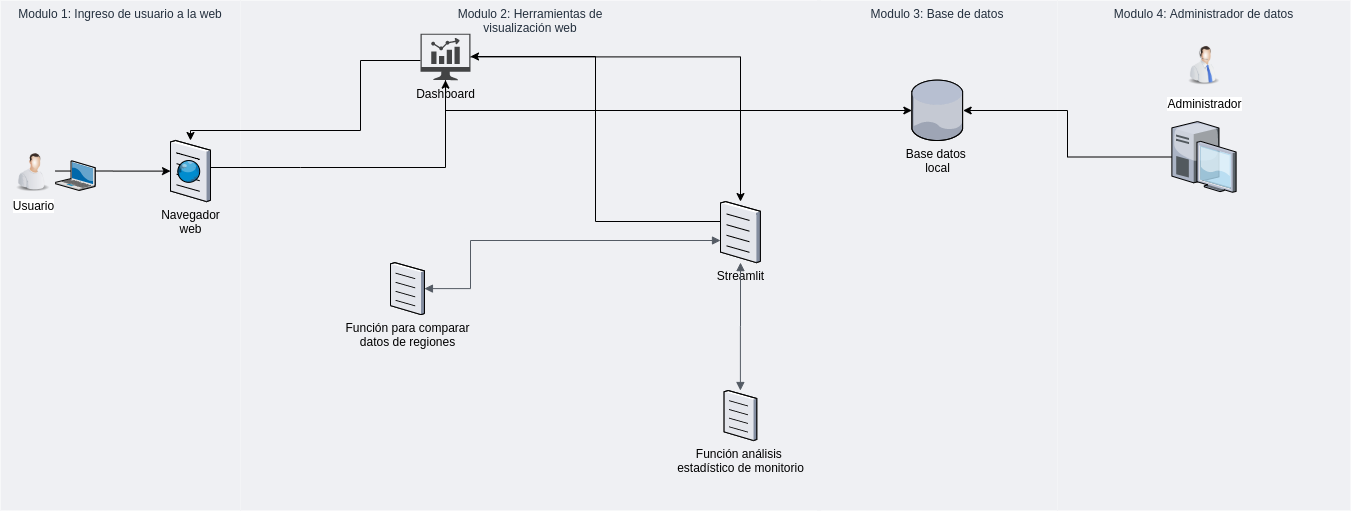

The diagram above was exported from draw.io. Its source (the exported page's mxGraphModel, read from the mxfile embedded in the PNG):
<mxGraphModel dx="868" dy="431" grid="1" gridSize="10" guides="1" tooltips="1" connect="1" arrows="1" fold="1" page="1" pageScale="1" pageWidth="827" pageHeight="1169" math="0" shadow="0">
  <root>
    <mxCell id="0" />
    <mxCell id="1" parent="0" />
    <mxCell id="Jqtgpxm-QKggFBzqgIMT-5" value="Modulo 2: Herramientas de &#10;visualización web" style="fillColor=#EFF0F3;strokeColor=none;dashed=0;verticalAlign=top;fontStyle=0;fontColor=#232F3D;" parent="1" vertex="1">
      <mxGeometry x="250" y="100" width="580" height="510" as="geometry" />
    </mxCell>
    <mxCell id="Jqtgpxm-QKggFBzqgIMT-2" value="Modulo 1: Ingreso de usuario a la web" style="fillColor=#EFF0F3;strokeColor=none;dashed=0;verticalAlign=top;fontStyle=0;fontColor=#232F3D;" parent="1" vertex="1">
      <mxGeometry x="10" y="100" width="240" height="510" as="geometry" />
    </mxCell>
    <mxCell id="-q7JS9cuspt4mDDJ2hwh-4" value="" style="edgeStyle=orthogonalEdgeStyle;rounded=0;orthogonalLoop=1;jettySize=auto;html=1;" parent="1" source="Jqtgpxm-QKggFBzqgIMT-1" target="-q7JS9cuspt4mDDJ2hwh-1" edge="1">
      <mxGeometry relative="1" as="geometry">
        <Array as="points">
          <mxPoint x="310" y="267" />
          <mxPoint x="310" y="267" />
        </Array>
      </mxGeometry>
    </mxCell>
    <mxCell id="Jqtgpxm-QKggFBzqgIMT-1" value="Navegador&lt;br&gt;web&lt;br&gt;" style="verticalLabelPosition=bottom;aspect=fixed;html=1;verticalAlign=top;strokeColor=none;align=center;outlineConnect=0;shape=mxgraph.citrix.browser;" parent="1" vertex="1">
      <mxGeometry x="180" y="240" width="40" height="61.05" as="geometry" />
    </mxCell>
    <mxCell id="Jqtgpxm-QKggFBzqgIMT-8" style="edgeStyle=orthogonalEdgeStyle;rounded=0;orthogonalLoop=1;jettySize=auto;html=1;exitX=1;exitY=0.5;exitDx=0;exitDy=0;" parent="1" source="Jqtgpxm-QKggFBzqgIMT-3" target="Jqtgpxm-QKggFBzqgIMT-1" edge="1">
      <mxGeometry relative="1" as="geometry" />
    </mxCell>
    <mxCell id="Jqtgpxm-QKggFBzqgIMT-3" value="Usuario&lt;br&gt;" style="image;html=1;image=img/lib/clip_art/people/Worker_Man_128x128.png" parent="1" vertex="1">
      <mxGeometry x="20" y="249.27999999999997" width="45" height="42.5" as="geometry" />
    </mxCell>
    <mxCell id="-q7JS9cuspt4mDDJ2hwh-8" value="" style="edgeStyle=orthogonalEdgeStyle;rounded=0;orthogonalLoop=1;jettySize=auto;html=1;" parent="1" source="Jqtgpxm-QKggFBzqgIMT-6" target="-q7JS9cuspt4mDDJ2hwh-1" edge="1">
      <mxGeometry relative="1" as="geometry">
        <mxPoint x="533.8600000000001" y="320.525" as="targetPoint" />
        <Array as="points">
          <mxPoint x="605" y="321" />
          <mxPoint x="605" y="156" />
        </Array>
      </mxGeometry>
    </mxCell>
    <mxCell id="Jqtgpxm-QKggFBzqgIMT-6" value="Streamlit" style="verticalLabelPosition=bottom;aspect=fixed;html=1;verticalAlign=top;strokeColor=none;align=center;outlineConnect=0;shape=mxgraph.citrix.document;" parent="1" vertex="1">
      <mxGeometry x="730" y="301.05" width="39.86" height="61.05" as="geometry" />
    </mxCell>
    <mxCell id="Jqtgpxm-QKggFBzqgIMT-7" value="" style="verticalLabelPosition=bottom;aspect=fixed;html=1;verticalAlign=top;strokeColor=none;align=center;outlineConnect=0;shape=mxgraph.citrix.laptop_2;" parent="1" vertex="1">
      <mxGeometry x="65" y="260.33" width="39.79" height="29.67" as="geometry" />
    </mxCell>
    <mxCell id="Jqtgpxm-QKggFBzqgIMT-11" value="Función análisis&amp;nbsp;&lt;br&gt;estadístico de monitorio" style="verticalLabelPosition=bottom;aspect=fixed;html=1;verticalAlign=top;strokeColor=none;align=center;outlineConnect=0;shape=mxgraph.citrix.document;" parent="1" vertex="1">
      <mxGeometry x="733.6100000000001" y="490" width="32.64" height="50" as="geometry" />
    </mxCell>
    <mxCell id="Jqtgpxm-QKggFBzqgIMT-14" value="" style="edgeStyle=orthogonalEdgeStyle;html=1;endArrow=block;elbow=vertical;startArrow=block;startFill=1;endFill=1;strokeColor=#545B64;rounded=0;" parent="1" source="Jqtgpxm-QKggFBzqgIMT-11" target="Jqtgpxm-QKggFBzqgIMT-6" edge="1">
      <mxGeometry width="100" relative="1" as="geometry">
        <mxPoint x="500" y="360" as="sourcePoint" />
        <mxPoint x="560" y="520" as="targetPoint" />
      </mxGeometry>
    </mxCell>
    <mxCell id="Jqtgpxm-QKggFBzqgIMT-16" value="Modulo 3: Base de datos" style="fillColor=#EFF0F3;strokeColor=none;dashed=0;verticalAlign=top;fontStyle=0;fontColor=#232F3D;" parent="1" vertex="1">
      <mxGeometry x="827" y="100" width="240" height="510" as="geometry" />
    </mxCell>
    <mxCell id="Jqtgpxm-QKggFBzqgIMT-17" value="Base datos&amp;nbsp;&lt;br&gt;local" style="verticalLabelPosition=bottom;aspect=fixed;html=1;verticalAlign=top;strokeColor=none;align=center;outlineConnect=0;shape=mxgraph.citrix.database;fontColor=none;" parent="1" vertex="1">
      <mxGeometry x="921.35" y="179.64" width="51.3" height="60.36" as="geometry" />
    </mxCell>
    <mxCell id="-q7JS9cuspt4mDDJ2hwh-2" value="" style="edgeStyle=orthogonalEdgeStyle;rounded=0;orthogonalLoop=1;jettySize=auto;html=1;" parent="1" source="-q7JS9cuspt4mDDJ2hwh-1" target="Jqtgpxm-QKggFBzqgIMT-1" edge="1">
      <mxGeometry relative="1" as="geometry">
        <Array as="points">
          <mxPoint x="370" y="160" />
          <mxPoint x="370" y="230" />
          <mxPoint x="200" y="230" />
        </Array>
      </mxGeometry>
    </mxCell>
    <mxCell id="-q7JS9cuspt4mDDJ2hwh-6" value="" style="edgeStyle=orthogonalEdgeStyle;rounded=0;orthogonalLoop=1;jettySize=auto;html=1;" parent="1" source="-q7JS9cuspt4mDDJ2hwh-1" target="Jqtgpxm-QKggFBzqgIMT-6" edge="1">
      <mxGeometry relative="1" as="geometry">
        <mxPoint x="480" y="193.25" as="targetPoint" />
      </mxGeometry>
    </mxCell>
    <mxCell id="-q7JS9cuspt4mDDJ2hwh-10" value="" style="edgeStyle=orthogonalEdgeStyle;rounded=0;orthogonalLoop=1;jettySize=auto;html=1;" parent="1" source="-q7JS9cuspt4mDDJ2hwh-1" target="Jqtgpxm-QKggFBzqgIMT-17" edge="1">
      <mxGeometry relative="1" as="geometry">
        <mxPoint x="480" y="193.25" as="targetPoint" />
        <Array as="points">
          <mxPoint x="455" y="210" />
        </Array>
      </mxGeometry>
    </mxCell>
    <mxCell id="-q7JS9cuspt4mDDJ2hwh-1" value="Dashboard" style="pointerEvents=1;shadow=0;dashed=0;html=1;strokeColor=none;fillColor=#434445;aspect=fixed;labelPosition=center;verticalLabelPosition=bottom;verticalAlign=top;align=center;outlineConnect=0;shape=mxgraph.vvd.nsx_dashboard;" parent="1" vertex="1">
      <mxGeometry x="430" y="133.14" width="50" height="46.5" as="geometry" />
    </mxCell>
    <mxCell id="-q7JS9cuspt4mDDJ2hwh-12" value="Función para comparar&lt;br&gt;datos de regiones" style="verticalLabelPosition=bottom;aspect=fixed;html=1;verticalAlign=top;strokeColor=none;align=center;outlineConnect=0;shape=mxgraph.citrix.document;" parent="1" vertex="1">
      <mxGeometry x="400" y="362.1" width="33.94" height="52" as="geometry" />
    </mxCell>
    <mxCell id="-q7JS9cuspt4mDDJ2hwh-17" value="" style="edgeStyle=orthogonalEdgeStyle;html=1;endArrow=block;elbow=vertical;startArrow=block;startFill=1;endFill=1;strokeColor=#545B64;rounded=0;" parent="1" source="-q7JS9cuspt4mDDJ2hwh-12" target="Jqtgpxm-QKggFBzqgIMT-6" edge="1">
      <mxGeometry width="100" relative="1" as="geometry">
        <mxPoint x="510" y="400" as="sourcePoint" />
        <mxPoint x="610" y="400" as="targetPoint" />
        <Array as="points">
          <mxPoint x="480" y="388" />
          <mxPoint x="480" y="340" />
        </Array>
      </mxGeometry>
    </mxCell>
    <mxCell id="-q7JS9cuspt4mDDJ2hwh-18" value="Modulo 4: Administrador de datos" style="fillColor=#EFF0F3;strokeColor=none;dashed=0;verticalAlign=top;fontStyle=0;fontColor=#232F3D;" parent="1" vertex="1">
      <mxGeometry x="1067" y="100" width="293" height="510" as="geometry" />
    </mxCell>
    <mxCell id="-q7JS9cuspt4mDDJ2hwh-19" value="Administrador" style="image;html=1;image=img/lib/clip_art/people/Telesales_Man_128x128.png" parent="1" vertex="1">
      <mxGeometry x="1193.5" y="140" width="40" height="50" as="geometry" />
    </mxCell>
    <mxCell id="-q7JS9cuspt4mDDJ2hwh-23" value="" style="edgeStyle=orthogonalEdgeStyle;rounded=0;orthogonalLoop=1;jettySize=auto;html=1;" parent="1" source="-q7JS9cuspt4mDDJ2hwh-21" target="Jqtgpxm-QKggFBzqgIMT-17" edge="1">
      <mxGeometry relative="1" as="geometry">
        <mxPoint x="1101.38" y="256.41999999999996" as="targetPoint" />
        <Array as="points">
          <mxPoint x="1077" y="256" />
          <mxPoint x="1077" y="210" />
        </Array>
      </mxGeometry>
    </mxCell>
    <mxCell id="-q7JS9cuspt4mDDJ2hwh-21" value="" style="verticalLabelPosition=bottom;aspect=fixed;html=1;verticalAlign=top;strokeColor=none;align=center;outlineConnect=0;shape=mxgraph.citrix.desktop;" parent="1" vertex="1">
      <mxGeometry x="1181.38" y="221.06" width="64.23" height="70.72" as="geometry" />
    </mxCell>
  </root>
</mxGraphModel>